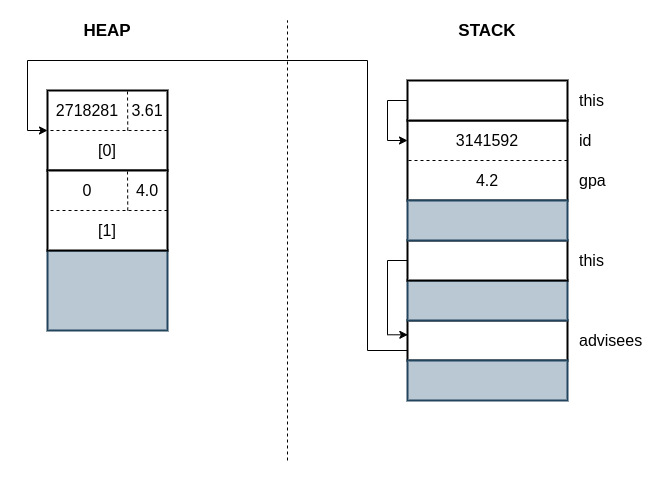

The diagram above was exported from draw.io. Its source (the exported page's mxGraphModel, read from the mxfile embedded in the PNG):
<mxGraphModel dx="982" dy="579" grid="1" gridSize="10" guides="1" tooltips="1" connect="1" arrows="1" fold="1" page="1" pageScale="1" pageWidth="850" pageHeight="1100" math="0" shadow="0">
  <root>
    <mxCell id="0" />
    <mxCell id="1" parent="0" />
    <mxCell id="IrnH_nEXuWRMtcZxH275-14" style="edgeStyle=orthogonalEdgeStyle;rounded=0;orthogonalLoop=1;jettySize=auto;html=1;entryX=0;entryY=0.5;entryDx=0;entryDy=0;exitX=0;exitY=0.75;exitDx=0;exitDy=0;" edge="1" parent="1" source="lOJADK5LpJaEA67Q8kDa-15" target="B9tpRva0YDPr9Qm7sMrW-3">
      <mxGeometry relative="1" as="geometry">
        <mxPoint x="480" y="390" as="sourcePoint" />
        <Array as="points">
          <mxPoint x="440" y="410" />
          <mxPoint x="440" y="120" />
          <mxPoint x="100" y="120" />
          <mxPoint x="100" y="190" />
        </Array>
      </mxGeometry>
    </mxCell>
    <mxCell id="lOJADK5LpJaEA67Q8kDa-15" value="" style="rounded=0;whiteSpace=wrap;html=1;strokeWidth=2;" parent="1" vertex="1">
      <mxGeometry x="480" y="380" width="160" height="40" as="geometry" />
    </mxCell>
    <mxCell id="lOJADK5LpJaEA67Q8kDa-16" value="advisees" style="text;html=1;strokeColor=none;fillColor=none;align=left;verticalAlign=middle;whiteSpace=wrap;rounded=0;fontSize=16;" parent="1" vertex="1">
      <mxGeometry x="650" y="390" width="40" height="20" as="geometry" />
    </mxCell>
    <mxCell id="lOJADK5LpJaEA67Q8kDa-17" value="" style="rounded=0;whiteSpace=wrap;html=1;fillColor=#bac8d3;strokeColor=#23445d;strokeWidth=2;" parent="1" vertex="1">
      <mxGeometry x="480" y="420" width="160" height="40" as="geometry" />
    </mxCell>
    <mxCell id="lOJADK5LpJaEA67Q8kDa-27" value="" style="endArrow=none;dashed=1;html=1;fontSize=16;strokeWidth=1;" parent="1" edge="1">
      <mxGeometry width="50" height="50" relative="1" as="geometry">
        <mxPoint x="360" y="520" as="sourcePoint" />
        <mxPoint x="360" y="80" as="targetPoint" />
      </mxGeometry>
    </mxCell>
    <mxCell id="B9tpRva0YDPr9Qm7sMrW-3" value="" style="rounded=0;whiteSpace=wrap;html=1;strokeWidth=2;" parent="1" vertex="1">
      <mxGeometry x="120" y="150" width="120" height="80" as="geometry" />
    </mxCell>
    <mxCell id="B9tpRva0YDPr9Qm7sMrW-5" value="" style="endArrow=none;dashed=1;html=1;fontSize=16;strokeWidth=1;" parent="1" edge="1">
      <mxGeometry width="50" height="50" relative="1" as="geometry">
        <mxPoint x="200.26" y="190" as="sourcePoint" />
        <mxPoint x="200" y="150" as="targetPoint" />
      </mxGeometry>
    </mxCell>
    <mxCell id="B9tpRva0YDPr9Qm7sMrW-10" value="2718281" style="text;html=1;strokeColor=none;fillColor=none;align=center;verticalAlign=middle;whiteSpace=wrap;rounded=0;fontSize=16;" parent="1" vertex="1">
      <mxGeometry x="140.2" y="160" width="40" height="20" as="geometry" />
    </mxCell>
    <mxCell id="B9tpRva0YDPr9Qm7sMrW-11" value="3.61" style="text;html=1;strokeColor=none;fillColor=none;align=center;verticalAlign=middle;whiteSpace=wrap;rounded=0;fontSize=16;" parent="1" vertex="1">
      <mxGeometry x="200" y="160" width="40" height="20" as="geometry" />
    </mxCell>
    <mxCell id="B9tpRva0YDPr9Qm7sMrW-12" value="" style="rounded=0;whiteSpace=wrap;html=1;fillColor=#bac8d3;strokeColor=#23445d;strokeWidth=2;" parent="1" vertex="1">
      <mxGeometry x="480" y="340" width="160" height="40" as="geometry" />
    </mxCell>
    <mxCell id="IrnH_nEXuWRMtcZxH275-15" style="edgeStyle=orthogonalEdgeStyle;rounded=0;orthogonalLoop=1;jettySize=auto;html=1;entryX=0.002;entryY=0.358;entryDx=0;entryDy=0;exitX=0;exitY=0.5;exitDx=0;exitDy=0;entryPerimeter=0;" edge="1" parent="1" source="B9tpRva0YDPr9Qm7sMrW-13" target="lOJADK5LpJaEA67Q8kDa-15">
      <mxGeometry relative="1" as="geometry" />
    </mxCell>
    <mxCell id="B9tpRva0YDPr9Qm7sMrW-13" value="" style="rounded=0;whiteSpace=wrap;html=1;strokeWidth=2;" parent="1" vertex="1">
      <mxGeometry x="480" y="300" width="160" height="40" as="geometry" />
    </mxCell>
    <mxCell id="B9tpRva0YDPr9Qm7sMrW-14" value="this" style="text;html=1;strokeColor=none;fillColor=none;align=left;verticalAlign=middle;whiteSpace=wrap;rounded=0;fontSize=16;" parent="1" vertex="1">
      <mxGeometry x="650" y="310" width="40" height="20" as="geometry" />
    </mxCell>
    <mxCell id="B9tpRva0YDPr9Qm7sMrW-17" value="" style="rounded=0;whiteSpace=wrap;html=1;strokeWidth=2;fillColor=#bac8d3;strokeColor=#23445d;" parent="1" vertex="1">
      <mxGeometry x="120" y="310" width="120" height="80" as="geometry" />
    </mxCell>
    <mxCell id="B9tpRva0YDPr9Qm7sMrW-28" value="" style="endArrow=none;dashed=1;html=1;fontSize=16;strokeWidth=1;exitX=1;exitY=0.5;exitDx=0;exitDy=0;" parent="1" source="B9tpRva0YDPr9Qm7sMrW-3" edge="1">
      <mxGeometry width="50" height="50" relative="1" as="geometry">
        <mxPoint x="169.96000000000015" y="200" as="sourcePoint" />
        <mxPoint x="120" y="190" as="targetPoint" />
        <Array as="points">
          <mxPoint x="180" y="190" />
        </Array>
      </mxGeometry>
    </mxCell>
    <mxCell id="B9tpRva0YDPr9Qm7sMrW-30" value="[0]" style="text;html=1;strokeColor=none;fillColor=none;align=center;verticalAlign=middle;whiteSpace=wrap;rounded=0;fontSize=16;" parent="1" vertex="1">
      <mxGeometry x="160" y="200" width="40" height="20" as="geometry" />
    </mxCell>
    <mxCell id="B9tpRva0YDPr9Qm7sMrW-32" value="HEAP" style="text;html=1;strokeColor=none;fillColor=none;align=center;verticalAlign=middle;whiteSpace=wrap;rounded=0;fontSize=17;fontStyle=1" parent="1" vertex="1">
      <mxGeometry x="159.99999999999997" y="80" width="40" height="20" as="geometry" />
    </mxCell>
    <mxCell id="B9tpRva0YDPr9Qm7sMrW-33" value="STACK" style="text;html=1;strokeColor=none;fillColor=none;align=center;verticalAlign=middle;whiteSpace=wrap;rounded=0;fontSize=17;fontStyle=1" parent="1" vertex="1">
      <mxGeometry x="540" y="80" width="40" height="20" as="geometry" />
    </mxCell>
    <mxCell id="IrnH_nEXuWRMtcZxH275-8" value="" style="rounded=0;whiteSpace=wrap;html=1;strokeWidth=2;" vertex="1" parent="1">
      <mxGeometry x="120" y="230" width="120" height="80" as="geometry" />
    </mxCell>
    <mxCell id="IrnH_nEXuWRMtcZxH275-9" value="" style="endArrow=none;dashed=1;html=1;fontSize=16;strokeWidth=1;" edge="1" parent="1">
      <mxGeometry width="50" height="50" relative="1" as="geometry">
        <mxPoint x="200.26" y="270" as="sourcePoint" />
        <mxPoint x="200" y="230" as="targetPoint" />
      </mxGeometry>
    </mxCell>
    <mxCell id="IrnH_nEXuWRMtcZxH275-10" value="0" style="text;html=1;strokeColor=none;fillColor=none;align=center;verticalAlign=middle;whiteSpace=wrap;rounded=0;fontSize=16;" vertex="1" parent="1">
      <mxGeometry x="140.2" y="240" width="40" height="20" as="geometry" />
    </mxCell>
    <mxCell id="IrnH_nEXuWRMtcZxH275-11" value="4.0" style="text;html=1;strokeColor=none;fillColor=none;align=center;verticalAlign=middle;whiteSpace=wrap;rounded=0;fontSize=16;" vertex="1" parent="1">
      <mxGeometry x="200" y="240" width="40" height="20" as="geometry" />
    </mxCell>
    <mxCell id="IrnH_nEXuWRMtcZxH275-12" value="" style="endArrow=none;dashed=1;html=1;fontSize=16;strokeWidth=1;exitX=1;exitY=0.5;exitDx=0;exitDy=0;" edge="1" parent="1" source="IrnH_nEXuWRMtcZxH275-8">
      <mxGeometry width="50" height="50" relative="1" as="geometry">
        <mxPoint x="169.96000000000015" y="280" as="sourcePoint" />
        <mxPoint x="120" y="270" as="targetPoint" />
        <Array as="points">
          <mxPoint x="180" y="270" />
        </Array>
      </mxGeometry>
    </mxCell>
    <mxCell id="IrnH_nEXuWRMtcZxH275-13" value="[1]" style="text;html=1;strokeColor=none;fillColor=none;align=center;verticalAlign=middle;whiteSpace=wrap;rounded=0;fontSize=16;" vertex="1" parent="1">
      <mxGeometry x="160" y="280" width="40" height="20" as="geometry" />
    </mxCell>
    <mxCell id="IrnH_nEXuWRMtcZxH275-16" value="" style="rounded=0;whiteSpace=wrap;html=1;strokeWidth=2;" vertex="1" parent="1">
      <mxGeometry x="480" y="180" width="160" height="80" as="geometry" />
    </mxCell>
    <mxCell id="IrnH_nEXuWRMtcZxH275-17" value="" style="rounded=0;whiteSpace=wrap;html=1;fillColor=#bac8d3;strokeColor=#23445d;strokeWidth=2;" vertex="1" parent="1">
      <mxGeometry x="480" y="260" width="160" height="40" as="geometry" />
    </mxCell>
    <mxCell id="IrnH_nEXuWRMtcZxH275-19" value="" style="endArrow=none;dashed=1;html=1;fontSize=16;strokeWidth=1;exitX=1;exitY=0.5;exitDx=0;exitDy=0;" edge="1" parent="1" source="IrnH_nEXuWRMtcZxH275-16">
      <mxGeometry width="50" height="50" relative="1" as="geometry">
        <mxPoint x="600" y="220" as="sourcePoint" />
        <mxPoint x="480" y="220" as="targetPoint" />
        <Array as="points">
          <mxPoint x="540" y="220" />
        </Array>
      </mxGeometry>
    </mxCell>
    <mxCell id="IrnH_nEXuWRMtcZxH275-21" value="" style="rounded=0;whiteSpace=wrap;html=1;strokeWidth=2;" vertex="1" parent="1">
      <mxGeometry x="480" y="140" width="160" height="40" as="geometry" />
    </mxCell>
    <mxCell id="IrnH_nEXuWRMtcZxH275-22" value="this" style="text;html=1;strokeColor=none;fillColor=none;align=left;verticalAlign=middle;whiteSpace=wrap;rounded=0;fontSize=16;" vertex="1" parent="1">
      <mxGeometry x="650" y="150" width="40" height="20" as="geometry" />
    </mxCell>
    <mxCell id="IrnH_nEXuWRMtcZxH275-23" style="edgeStyle=orthogonalEdgeStyle;rounded=0;orthogonalLoop=1;jettySize=auto;html=1;entryX=0;entryY=0.25;entryDx=0;entryDy=0;exitX=0;exitY=0.5;exitDx=0;exitDy=0;" edge="1" parent="1" source="IrnH_nEXuWRMtcZxH275-21" target="IrnH_nEXuWRMtcZxH275-16">
      <mxGeometry relative="1" as="geometry">
        <mxPoint x="450" y="115" as="sourcePoint" />
        <mxPoint x="450" y="185" as="targetPoint" />
      </mxGeometry>
    </mxCell>
    <mxCell id="IrnH_nEXuWRMtcZxH275-24" value="gpa" style="text;html=1;strokeColor=none;fillColor=none;align=left;verticalAlign=middle;whiteSpace=wrap;rounded=0;fontSize=16;" vertex="1" parent="1">
      <mxGeometry x="650" y="230" width="30" height="20" as="geometry" />
    </mxCell>
    <mxCell id="IrnH_nEXuWRMtcZxH275-25" value="id" style="text;html=1;strokeColor=none;fillColor=none;align=left;verticalAlign=middle;whiteSpace=wrap;rounded=0;fontSize=16;" vertex="1" parent="1">
      <mxGeometry x="650" y="190" width="30" height="20" as="geometry" />
    </mxCell>
    <mxCell id="IrnH_nEXuWRMtcZxH275-26" value="3141592" style="text;html=1;strokeColor=none;fillColor=none;align=center;verticalAlign=middle;whiteSpace=wrap;rounded=0;fontSize=16;" vertex="1" parent="1">
      <mxGeometry x="545" y="190" width="30" height="20" as="geometry" />
    </mxCell>
    <mxCell id="IrnH_nEXuWRMtcZxH275-27" value="4.2" style="text;html=1;strokeColor=none;fillColor=none;align=center;verticalAlign=middle;whiteSpace=wrap;rounded=0;fontSize=16;" vertex="1" parent="1">
      <mxGeometry x="545" y="230" width="30" height="20" as="geometry" />
    </mxCell>
  </root>
</mxGraphModel>